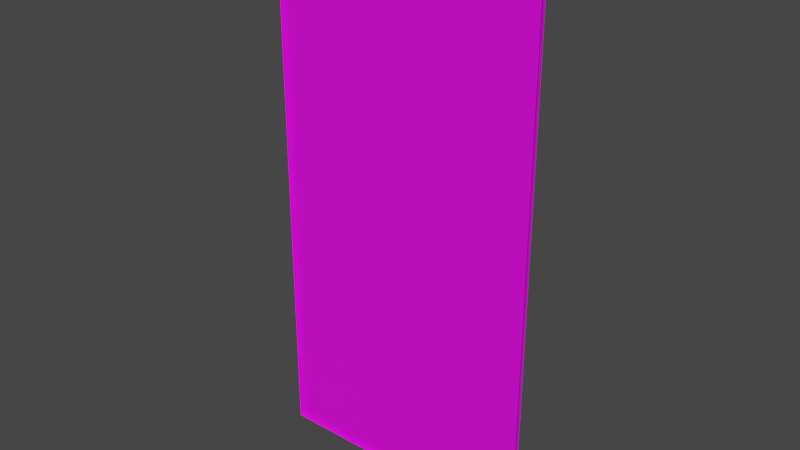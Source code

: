 # Source: card_back.blend  (saved by Blender 3.5.10; exported with 4.5.12 LTS)
import bpy
from mathutils import Matrix  # noqa: F401  (used for matrix-valued properties, if any)

bpy.ops.wm.read_factory_settings(use_empty=True)
scene = bpy.context.scene
scene.name = 'Scene'

# ---- collections
col_collection = bpy.data.collections.new('Collection'); scene.collection.children.link(col_collection)

# ---- images (referenced by path relative to the original .blend; pixels are not part of the script)
import os
ASSET_DIR = os.environ.get("B2B_ASSET_DIR", "")  # directory of the original .blend (textures are referenced by path, not embedded)
HERE = os.path.dirname(os.path.abspath(__file__))  # packed textures are extracted next to this script under _unpacked/

def load_image(name, relpath, width, height, colorspace="sRGB"):
    """Load a texture the original file referenced (path relative to the .blend, or extracted next to this script)."""
    p = next((c for c in (os.path.join(HERE, relpath), os.path.join(ASSET_DIR, relpath)) if relpath and os.path.exists(c)), "")
    if p:
        img = bpy.data.images.load(p, check_existing=True)
        img.name = name
    else:  # same state as the original file: an image datablock whose file is absent (Cycles renders it pink)
        img = bpy.data.images.new(name, width, height)
        img.source = "FILE"
        img.filepath = "//" + (relpath or name)
    img.colorspace_settings.name = colorspace
    return img
img_default_material_png = load_image('default_material.png', 'default_material.png', 1024, 1024, 'sRGB')
img_material_png = load_image('material.png', 'material.png', 1024, 1024, 'sRGB')

# ---- materials (node trees are filled in below, after node groups)
mat_material = bpy.data.materials.new('Material')
mat_material.alpha_threshold = 0.0
mat_material.use_transparent_shadow = False
mat_material.roughness = 0.5
mat_material.line_color = (0.0, 0.0, 0.0, 1.0)
mat_texture = bpy.data.materials.new('Texture')
mat_texture.alpha_threshold = 0.0
mat_texture.use_transparent_shadow = False
mat_texture.roughness = 0.5
mat_texture.line_color = (0.0, 0.0, 0.0, 1.0)

# ---- material node trees
mat_material.use_nodes = True; mat_material.node_tree.nodes.clear()
_N = mat_material.node_tree.nodes; _L = mat_material.node_tree.links
n0 = _N.new('ShaderNodeOutputMaterial'); n0.name = 'Material Output'; n0.location = (300, 300)
n1 = _N.new('ShaderNodeBsdfPrincipled'); n1.name = 'Principled BSDF'; n1.location = (10, 300)
n1.distribution = 'GGX'
n1.subsurface_method = 'RANDOM_WALK_SKIN'
n1.inputs[3].default_value = 1.45
n1.inputs[27].default_value = (0.0, 0.0, 0.0, 1.0)
n1.inputs[28].default_value = 1.0
n2 = _N.new('ShaderNodeTexImage'); n2.name = 'Image Texture'; n2.location = (-322, 144)
n2.image = img_default_material_png
_L.new(n1.outputs[0], n0.inputs[0])
_L.new(n2.outputs[0], n1.inputs[0])
n0.is_active_output = True
mat_texture.use_nodes = True; mat_texture.node_tree.nodes.clear()
_N = mat_texture.node_tree.nodes; _L = mat_texture.node_tree.links
n0 = _N.new('ShaderNodeOutputMaterial'); n0.name = 'Material Output'; n0.location = (300, 300)
n1 = _N.new('ShaderNodeBsdfPrincipled'); n1.name = 'Principled BSDF'; n1.location = (10, 300)
n1.distribution = 'GGX'
n1.subsurface_method = 'RANDOM_WALK_SKIN'
n1.inputs[3].default_value = 1.45
n1.inputs[27].default_value = (0.0, 0.0, 0.0, 1.0)
n1.inputs[28].default_value = 1.0
n2 = _N.new('ShaderNodeTexImage'); n2.name = 'Image Texture'; n2.location = (-391, 40)
n2.image = img_material_png
_L.new(n1.outputs[0], n0.inputs[0])
_L.new(n2.outputs[0], n1.inputs[0])
n0.is_active_output = True

# ---- world
world_world = bpy.data.worlds.new('World'); scene.world = world_world
world_world.use_nodes = True; world_world.node_tree.nodes.clear()
_N = world_world.node_tree.nodes; _L = world_world.node_tree.links
n0 = _N.new('ShaderNodeOutputWorld'); n0.name = 'World Output'; n0.location = (300, 300)
n1 = _N.new('ShaderNodeBackground'); n1.name = 'Background'; n1.location = (10, 300)
n1.inputs[0].default_value = (0.05088, 0.05088, 0.05088, 1.0)
_L.new(n1.outputs[0], n0.inputs[0])
n0.is_active_output = True
world_world.color = (0.05088, 0.05088, 0.05088)
world_world.use_sun_shadow = False
world_world.sun_shadow_jitter_overblur = 0.0

# ---- meshes
me_cube = bpy.data.meshes.new('Cube')
me_cube.from_pydata([(0.7514, 0.007124, 1.5), (0.7514, 0.007124, -1.5), (0.7514, -0.01373, 1.5), (0.7514, -0.01373, -1.5), (-0.7514, 0.007124, 1.5), (-0.7514, 0.007124, -1.5), (-0.7514, -0.01373, 1.5), (-0.7514, -0.01373, -1.5), (0.7514, 0.007124, 1.5), (0.7514, 0.007124, -1.5), (-0.7514, 0.007124, 1.5), (-0.7514, 0.007124, -1.5)], [], [(0, 4, 6, 2), (7, 6, 4, 5), (5, 1, 3, 7), (1, 0, 2, 3), (11, 10, 8, 9)])
me_cube.polygons.foreach_set('material_index', [0, 0, 0, 0, 1])
_uv = me_cube.uv_layers.new(name='UVMap')
_uv.uv.foreach_set('vector', [0.4824, 0.9609, 0.4824, 0.9609, 0.4824, 0.9609, 0.4824, 0.9609, 0.4824, 0.9609, 0.4824, 0.9609, 0.4824, 0.9609, 0.4824, 0.9609, 0.4824, 0.9609, 0.4824, 0.9609, 0.4824, 0.9609, 0.4824, 0.9609, 0.4824, 0.9609, 0.4824, 0.9609, 0.4824, 0.9609, 0.4824, 0.9609, -3.965e-06, 6.2e-07, 2.993e-06, 1.0, 1.0, 1.0, 1.0, 3.925e-06])
me_cube.materials.append(mat_material)
me_cube.materials.append(mat_texture)
me_cube.use_mirror_vertex_groups = False
me_cube.update()

# ---- objects
ob_cardback = bpy.data.objects.new('Cardback', me_cube)

# ---- transforms, parenting, visibility, modifiers, constraints
ob_cardback.location = (0.0, 0.0, 0.0)
ob_cardback.lock_rotations_4d = False
ob_cardback.empty_display_type = 'ARROWS'
ob_cardback.lineart.crease_threshold = 0.0

# ---- collection membership
col_collection.objects.link(ob_cardback)

# ---- scene / render settings (as saved in the file)
scene.frame_start = 1; scene.frame_end = 250; scene.frame_set(1)
scene.render.engine = 'BLENDER_EEVEE_NEXT'
scene.cycles.sampling_pattern = 'TABULATED_SOBOL'
scene.view_settings.view_transform = 'Filmic'
bpy.context.view_layer.update()

# ---- added for rendering (the .blend has no active camera and no usable light): camera, sun
cam_auto = bpy.data.cameras.new('AutoCamera')
cam_auto.lens = 50.0
cam_auto.sensor_width = 36.0
cam_auto.clip_end = 1000.0
ob_auto_camera = bpy.data.objects.new('AutoCamera', cam_auto)
scene.collection.objects.link(ob_auto_camera)
ob_auto_camera.location = (3.10445, -3.72864, 2.48356)
ob_auto_camera.rotation_euler = (1.09748, -7.21219e-08, 0.694738)
scene.camera = ob_auto_camera
light_auto_sun = bpy.data.lights.new('AutoSun', 'SUN')
light_auto_sun.energy = 3.0
light_auto_sun.angle = 0.0523599
ob_auto_sun = bpy.data.objects.new('AutoSun', light_auto_sun)
scene.collection.objects.link(ob_auto_sun)
ob_auto_sun.rotation_euler = (0.872665, 0.174533, 0.523599)
bpy.context.view_layer.update()
